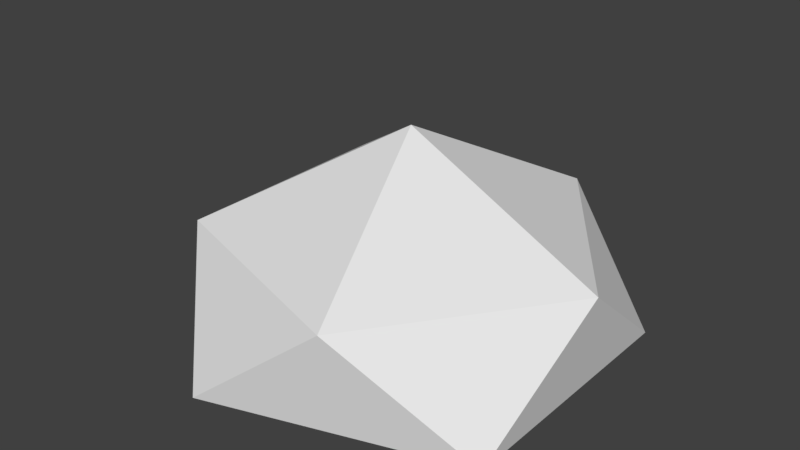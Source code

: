 # Source: Bush.blend  (saved by Blender 2.79.0; exported with 4.5.12 LTS)
import bpy
from mathutils import Matrix  # noqa: F401  (used for matrix-valued properties, if any)

bpy.ops.wm.read_factory_settings(use_empty=True)
scene = bpy.context.scene
scene.name = 'Scene'

# ---- collections
col_collection_1 = bpy.data.collections.new('Collection 1'); scene.collection.children.link(col_collection_1)

# ---- world
world_world = bpy.data.worlds.new('World'); scene.world = world_world
world_world.color = (0.05088, 0.05088, 0.05088)
world_world.use_sun_shadow = False
world_world.sun_shadow_jitter_overblur = 0.0
world_world.cycles.sampling_method = 'MANUAL'

# ---- meshes
me_icosphere = bpy.data.meshes.new('Icosphere')
me_icosphere.from_pydata([(-9.947e-08, -1.198e-09, 0.02363), (0.4491, -0.3263, -0.001722), (-0.1715, -0.5279, -0.001722), (-0.5551, -1.198e-09, -0.001722), (-0.1715, 0.5279, -0.001722), (0.4491, 0.3263, -0.001722), (0.1521, -0.468, 0.2602), (-0.3981, -0.2892, 0.2602), (-0.3981, 0.2892, 0.2602), (0.1521, 0.468, 0.2602), (0.4921, -7.033e-10, 0.2602), (0.0, 0.0, 0.5093)], [], [(0, 1, 2), (1, 0, 5), (0, 2, 3), (0, 3, 4), (0, 4, 5), (1, 5, 10), (2, 1, 6), (3, 2, 7), (4, 3, 8), (5, 4, 9), (1, 10, 6), (2, 6, 7), (3, 7, 8), (4, 8, 9), (5, 9, 10), (6, 10, 11), (7, 6, 11), (8, 7, 11), (9, 8, 11), (10, 9, 11)])
me_icosphere.use_remesh_preserve_volume = False
me_icosphere.use_remesh_preserve_attributes = False
me_icosphere.use_mirror_vertex_groups = False
me_icosphere.update()

# ---- objects
ob_icosphere = bpy.data.objects.new('Icosphere', me_icosphere)

# ---- transforms, parenting, visibility, modifiers, constraints
ob_icosphere.location = (0.0, 0.0, 0.0)
ob_icosphere.lineart.crease_threshold = 0.0

# ---- collection membership
col_collection_1.objects.link(ob_icosphere)

# ---- scene / render settings (as saved in the file)
scene.frame_start = 1; scene.frame_end = 250; scene.frame_set(0)
scene.render.engine = 'BLENDER_EEVEE_NEXT'
scene.render.resolution_percentage = 50
scene.render.dither_intensity = 0.0
scene.cycles.use_denoising = False
scene.cycles.samples = 128
scene.cycles.sampling_pattern = 'TABULATED_SOBOL'
scene.cycles.use_adaptive_sampling = False
scene.cycles.use_light_tree = False
scene.cycles.blur_glossy = 0.0
scene.cycles.sample_clamp_indirect = 0.0
scene.view_settings.view_transform = 'Standard'
bpy.context.view_layer.update()

# ---- added for rendering (the .blend has no active camera and no usable light): camera, sun
cam_auto = bpy.data.cameras.new('AutoCamera')
cam_auto.lens = 50.0
cam_auto.sensor_width = 36.0
cam_auto.clip_end = 1000.0
ob_auto_camera = bpy.data.objects.new('AutoCamera', cam_auto)
scene.collection.objects.link(ob_auto_camera)
ob_auto_camera.location = (1.42338, -1.74587, 1.41769)
ob_auto_camera.rotation_euler = (1.09748, -7.21219e-08, 0.694738)
scene.camera = ob_auto_camera
light_auto_sun = bpy.data.lights.new('AutoSun', 'SUN')
light_auto_sun.energy = 3.0
light_auto_sun.angle = 0.0523599
ob_auto_sun = bpy.data.objects.new('AutoSun', light_auto_sun)
scene.collection.objects.link(ob_auto_sun)
ob_auto_sun.rotation_euler = (0.872665, 0.174533, 0.523599)
bpy.context.view_layer.update()

